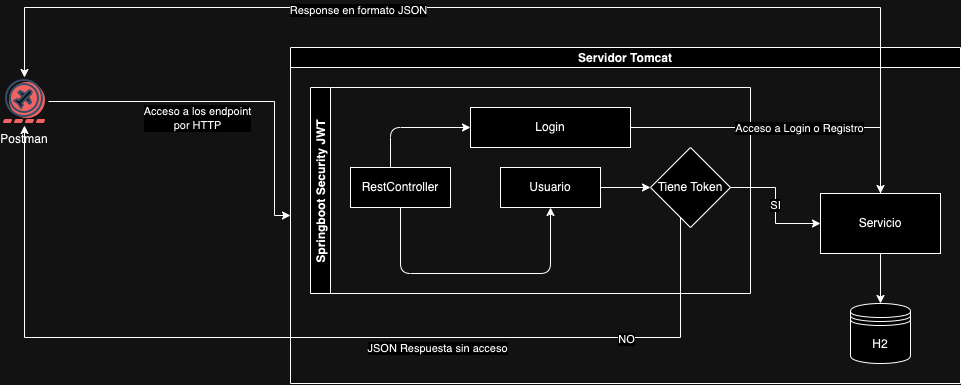

The diagram above was exported from draw.io. Its source (the exported page's mxGraphModel, read from the mxfile embedded in the PNG):
<mxGraphModel dx="1510" dy="810" grid="1" gridSize="10" guides="1" tooltips="1" connect="1" arrows="1" fold="1" page="1" pageScale="1" pageWidth="1169" pageHeight="827" math="0" shadow="0">
  <root>
    <mxCell id="0" />
    <mxCell id="1" parent="0" />
    <mxCell id="ir3s95nkUeX42wSs1iZv-8" style="edgeStyle=orthogonalEdgeStyle;rounded=0;orthogonalLoop=1;jettySize=auto;html=1;entryX=0;entryY=0.5;entryDx=0;entryDy=0;" edge="1" parent="1" source="3ne1QswCM8ZiEu4GHsYG-7" target="ir3s95nkUeX42wSs1iZv-2">
      <mxGeometry relative="1" as="geometry">
        <Array as="points">
          <mxPoint x="444" y="184" />
        </Array>
      </mxGeometry>
    </mxCell>
    <mxCell id="ir3s95nkUeX42wSs1iZv-9" value="Acceso a los endpoint&lt;br&gt;por HTTP" style="edgeLabel;html=1;align=center;verticalAlign=middle;resizable=0;points=[];" vertex="1" connectable="0" parent="ir3s95nkUeX42wSs1iZv-8">
      <mxGeometry x="-0.4634" y="3" relative="1" as="geometry">
        <mxPoint x="53" y="19" as="offset" />
      </mxGeometry>
    </mxCell>
    <mxCell id="3ne1QswCM8ZiEu4GHsYG-7" value="Postman" style="shape=image;verticalLabelPosition=bottom;verticalAlign=top;aspect=fixed;image=data:image/svg+xml,(base64 omitted: 5312 chars)" parent="1" vertex="1">
      <mxGeometry x="170.0000000000001" y="160" width="48" height="48" as="geometry" />
    </mxCell>
    <mxCell id="ir3s95nkUeX42wSs1iZv-2" value="Servidor Tomcat" style="swimlane;startSize=20;horizontal=1;childLayout=treeLayout;horizontalTree=0;resizable=0;containerType=tree;fontSize=12;" vertex="1" parent="1">
      <mxGeometry x="460" y="130" width="670" height="336" as="geometry" />
    </mxCell>
    <mxCell id="ir3s95nkUeX42wSs1iZv-10" value="Springboot Security JWT" style="swimlane;startSize=20;horizontal=0;childLayout=treeLayout;horizontalTree=1;resizable=0;containerType=tree;fontSize=12;" vertex="1" parent="ir3s95nkUeX42wSs1iZv-2">
      <mxGeometry x="20" y="40" width="440" height="206" as="geometry" />
    </mxCell>
    <mxCell id="ir3s95nkUeX42wSs1iZv-11" value="RestController" style="whiteSpace=wrap;html=1;" vertex="1" parent="ir3s95nkUeX42wSs1iZv-10">
      <mxGeometry x="40" y="80" width="100" height="40" as="geometry" />
    </mxCell>
    <mxCell id="ir3s95nkUeX42wSs1iZv-12" value="Login" style="whiteSpace=wrap;html=1;" vertex="1" parent="ir3s95nkUeX42wSs1iZv-10">
      <mxGeometry x="160" y="20" width="160" height="40" as="geometry" />
    </mxCell>
    <mxCell id="ir3s95nkUeX42wSs1iZv-13" value="" style="elbow=vertical;html=1;rounded=1;sourcePerimeterSpacing=0;targetPerimeterSpacing=0;startSize=6;endSize=6;entryX=0;entryY=0.5;entryDx=0;entryDy=0;" edge="1" parent="ir3s95nkUeX42wSs1iZv-10" target="ir3s95nkUeX42wSs1iZv-12">
      <mxGeometry relative="1" as="geometry">
        <mxPoint x="80" y="80" as="sourcePoint" />
        <mxPoint x="166" y="30" as="targetPoint" />
        <Array as="points">
          <mxPoint x="80" y="40" />
        </Array>
      </mxGeometry>
    </mxCell>
    <mxCell id="ir3s95nkUeX42wSs1iZv-28" style="edgeStyle=orthogonalEdgeStyle;rounded=0;orthogonalLoop=1;jettySize=auto;html=1;" edge="1" parent="ir3s95nkUeX42wSs1iZv-10" source="ir3s95nkUeX42wSs1iZv-14" target="ir3s95nkUeX42wSs1iZv-27">
      <mxGeometry relative="1" as="geometry" />
    </mxCell>
    <mxCell id="ir3s95nkUeX42wSs1iZv-14" value="Usuario" style="whiteSpace=wrap;html=1;" vertex="1" parent="ir3s95nkUeX42wSs1iZv-10">
      <mxGeometry x="190" y="80" width="100" height="40" as="geometry" />
    </mxCell>
    <mxCell id="ir3s95nkUeX42wSs1iZv-15" value="" style="edgeStyle=elbowEdgeStyle;elbow=vertical;html=1;rounded=1;curved=0;sourcePerimeterSpacing=0;targetPerimeterSpacing=0;startSize=6;endSize=6;" edge="1" parent="ir3s95nkUeX42wSs1iZv-10" source="ir3s95nkUeX42wSs1iZv-11" target="ir3s95nkUeX42wSs1iZv-14">
      <mxGeometry relative="1" as="geometry">
        <Array as="points">
          <mxPoint x="170" y="186" />
        </Array>
      </mxGeometry>
    </mxCell>
    <mxCell id="ir3s95nkUeX42wSs1iZv-27" value="Tiene Token" style="rhombus;whiteSpace=wrap;html=1;" vertex="1" parent="ir3s95nkUeX42wSs1iZv-10">
      <mxGeometry x="340" y="60" width="80" height="80" as="geometry" />
    </mxCell>
    <mxCell id="ir3s95nkUeX42wSs1iZv-1" value="H2" style="shape=datastore;whiteSpace=wrap;html=1;" vertex="1" parent="ir3s95nkUeX42wSs1iZv-2">
      <mxGeometry x="560" y="256" width="60" height="60" as="geometry" />
    </mxCell>
    <mxCell id="ir3s95nkUeX42wSs1iZv-38" style="edgeStyle=orthogonalEdgeStyle;rounded=0;orthogonalLoop=1;jettySize=auto;html=1;entryX=0.5;entryY=0;entryDx=0;entryDy=0;" edge="1" parent="ir3s95nkUeX42wSs1iZv-2" source="ir3s95nkUeX42wSs1iZv-33" target="ir3s95nkUeX42wSs1iZv-1">
      <mxGeometry relative="1" as="geometry" />
    </mxCell>
    <mxCell id="ir3s95nkUeX42wSs1iZv-33" value="Servicio" style="rounded=0;whiteSpace=wrap;html=1;" vertex="1" parent="ir3s95nkUeX42wSs1iZv-2">
      <mxGeometry x="530" y="146" width="120" height="60" as="geometry" />
    </mxCell>
    <mxCell id="ir3s95nkUeX42wSs1iZv-34" value="SI" style="edgeStyle=orthogonalEdgeStyle;rounded=0;orthogonalLoop=1;jettySize=auto;html=1;entryX=0;entryY=0.5;entryDx=0;entryDy=0;" edge="1" parent="ir3s95nkUeX42wSs1iZv-2" source="ir3s95nkUeX42wSs1iZv-27" target="ir3s95nkUeX42wSs1iZv-33">
      <mxGeometry relative="1" as="geometry" />
    </mxCell>
    <mxCell id="ir3s95nkUeX42wSs1iZv-35" style="edgeStyle=orthogonalEdgeStyle;rounded=0;orthogonalLoop=1;jettySize=auto;html=1;entryX=0.5;entryY=0;entryDx=0;entryDy=0;" edge="1" parent="ir3s95nkUeX42wSs1iZv-2" source="ir3s95nkUeX42wSs1iZv-12" target="ir3s95nkUeX42wSs1iZv-33">
      <mxGeometry relative="1" as="geometry" />
    </mxCell>
    <mxCell id="ir3s95nkUeX42wSs1iZv-36" value="Acceso a Login o Registro" style="edgeLabel;html=1;align=center;verticalAlign=middle;resizable=0;points=[];" vertex="1" connectable="0" parent="ir3s95nkUeX42wSs1iZv-35">
      <mxGeometry x="0.0609" relative="1" as="geometry">
        <mxPoint as="offset" />
      </mxGeometry>
    </mxCell>
    <mxCell id="ir3s95nkUeX42wSs1iZv-29" style="edgeStyle=orthogonalEdgeStyle;rounded=0;orthogonalLoop=1;jettySize=auto;html=1;" edge="1" parent="1" source="ir3s95nkUeX42wSs1iZv-27" target="3ne1QswCM8ZiEu4GHsYG-7">
      <mxGeometry relative="1" as="geometry">
        <Array as="points">
          <mxPoint x="850" y="420" />
          <mxPoint x="194" y="420" />
        </Array>
      </mxGeometry>
    </mxCell>
    <mxCell id="ir3s95nkUeX42wSs1iZv-30" value="JSON Respuesta sin acceso" style="edgeLabel;html=1;align=center;verticalAlign=middle;resizable=0;points=[];" vertex="1" connectable="0" parent="ir3s95nkUeX42wSs1iZv-29">
      <mxGeometry x="-0.2998" y="3" relative="1" as="geometry">
        <mxPoint x="-17" y="7" as="offset" />
      </mxGeometry>
    </mxCell>
    <mxCell id="ir3s95nkUeX42wSs1iZv-37" value="NO" style="edgeLabel;html=1;align=center;verticalAlign=middle;resizable=0;points=[];" vertex="1" connectable="0" parent="ir3s95nkUeX42wSs1iZv-29">
      <mxGeometry x="-0.6462" y="1" relative="1" as="geometry">
        <mxPoint as="offset" />
      </mxGeometry>
    </mxCell>
    <mxCell id="ir3s95nkUeX42wSs1iZv-41" style="edgeStyle=orthogonalEdgeStyle;rounded=0;orthogonalLoop=1;jettySize=auto;html=1;entryX=0.5;entryY=0;entryDx=0;entryDy=0;" edge="1" parent="1" source="ir3s95nkUeX42wSs1iZv-33" target="3ne1QswCM8ZiEu4GHsYG-7">
      <mxGeometry relative="1" as="geometry">
        <Array as="points">
          <mxPoint x="1050" y="90" />
          <mxPoint x="194" y="90" />
        </Array>
      </mxGeometry>
    </mxCell>
    <mxCell id="ir3s95nkUeX42wSs1iZv-42" value="Response en formato JSON" style="edgeLabel;html=1;align=center;verticalAlign=middle;resizable=0;points=[];" vertex="1" connectable="0" parent="ir3s95nkUeX42wSs1iZv-41">
      <mxGeometry x="0.2758" y="3" relative="1" as="geometry">
        <mxPoint x="1" y="-1" as="offset" />
      </mxGeometry>
    </mxCell>
  </root>
</mxGraphModel>